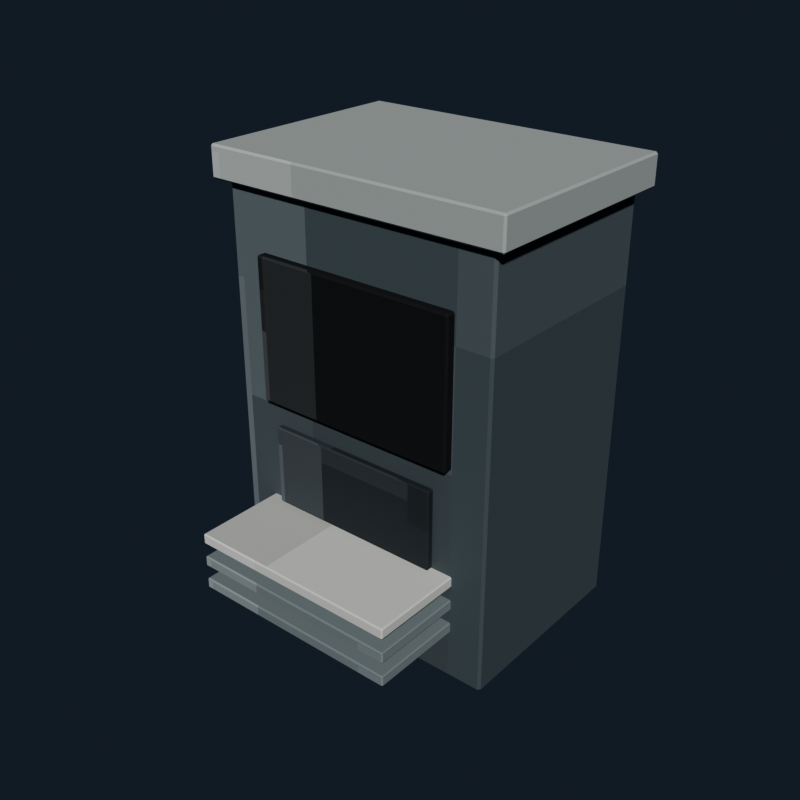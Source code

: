 # Source: prison_tray_return.blend  (saved by Blender 5.2.44; exported with 4.5.12 LTS)
import bpy
from mathutils import Matrix  # noqa: F401  (used for matrix-valued properties, if any)

bpy.ops.wm.read_factory_settings(use_empty=True)
scene = bpy.context.scene
scene.name = 'Scene'

# ---- collections
col_collection = bpy.data.collections.new('Collection'); scene.collection.children.link(col_collection)

# ---- images (referenced by path relative to the original .blend; pixels are not part of the script)
import os
ASSET_DIR = os.environ.get("B2B_ASSET_DIR", "")  # directory of the original .blend (textures are referenced by path, not embedded)
HERE = os.path.dirname(os.path.abspath(__file__))  # packed textures are extracted next to this script under _unpacked/

def load_image(name, relpath, width, height, colorspace="sRGB"):
    """Load a texture the original file referenced (path relative to the .blend, or extracted next to this script)."""
    p = next((c for c in (os.path.join(HERE, relpath), os.path.join(ASSET_DIR, relpath)) if relpath and os.path.exists(c)), "")
    if p:
        img = bpy.data.images.load(p, check_existing=True)
        img.name = name
    else:  # same state as the original file: an image datablock whose file is absent (Cycles renders it pink)
        img = bpy.data.images.new(name, width, height)
        img.source = "FILE"
        img.filepath = "//" + (relpath or name)
    img.colorspace_settings.name = colorspace
    return img
img_prison_tray_return_pixel_atlas = load_image('prison_tray_return_pixel_atlas', '_unpacked/prison_tray_return_pixel_atlas.be9d3282.png', 128, 16, 'sRGB')

# ---- materials (node trees are filled in below, after node groups)
mat_prison_tray_return_pixel_paint = bpy.data.materials.new('Prison Tray Return pixel paint')

# ---- material node trees
mat_prison_tray_return_pixel_paint.use_nodes = True; mat_prison_tray_return_pixel_paint.node_tree.nodes.clear()
_N = mat_prison_tray_return_pixel_paint.node_tree.nodes; _L = mat_prison_tray_return_pixel_paint.node_tree.links
n0 = _N.new('ShaderNodeBsdfPrincipled'); n0.name = 'Principled BSDF'; n0.location = (-200, 100)
n0.inputs[1].default_value = 0.18
n0.inputs[2].default_value = 0.84
n0.inputs[10].default_value = 0.005
n1 = _N.new('ShaderNodeOutputMaterial'); n1.name = 'Material Output'; n1.location = (200, 100)
n2 = _N.new('ShaderNodeTexImage'); n2.name = 'Image Texture'; n2.location = (0, 0)
n2.image = img_prison_tray_return_pixel_atlas
n2.interpolation = 'Closest'
_L.new(n0.outputs[0], n1.inputs[0])
_L.new(n2.outputs[0], n0.inputs[0])
n1.is_active_output = True

# ---- world
world_world = bpy.data.worlds.new('World'); scene.world = world_world
world_world.use_nodes = True; world_world.node_tree.nodes.clear()
_N = world_world.node_tree.nodes; _L = world_world.node_tree.links
n0 = _N.new('ShaderNodeOutputWorld'); n0.name = 'World Output'; n0.location = (200, 100)
n1 = _N.new('ShaderNodeBackground'); n1.name = 'Background'; n1.location = (-200, 100)
n1.inputs[0].default_value = (0.04314, 0.06275, 0.09412, 1.0)
n1.inputs[1].default_value = 0.36
_L.new(n1.outputs[0], n0.inputs[0])
n0.is_active_output = True
world_world.color = (0.05088, 0.05088, 0.05088)
world_world.sun_shadow_jitter_overblur = 0.0

# ---- meshes
me_cube = bpy.data.meshes.new('Cube')
me_cube.from_pydata([(-0.452, -0.322, -0.68), (-0.452, -0.33, -0.672), (-0.46, -0.322, -0.672), (-0.452, -0.33, 0.672), (-0.452, -0.322, 0.68), (-0.46, -0.322, 0.672), (-0.452, 0.322, -0.68), (-0.46, 0.322, -0.672), (-0.452, 0.33, -0.672), (-0.452, 0.322, 0.68), (-0.452, 0.33, 0.672), (-0.46, 0.322, 0.672), (0.452, -0.322, -0.68), (0.46, -0.322, -0.672), (0.452, -0.33, -0.672), (0.452, -0.322, 0.68), (0.452, -0.33, 0.672), (0.46, -0.322, 0.672), (0.452, 0.322, -0.68), (0.452, 0.33, -0.672), (0.46, 0.322, -0.672), (0.452, 0.322, 0.68), (0.46, 0.322, 0.672), (0.452, 0.33, 0.672)], [], [(0, 1, 2), (3, 4, 5), (6, 7, 8), (9, 10, 11), (12, 13, 14), (15, 16, 17), (18, 19, 20), (21, 22, 23), (6, 0, 2, 7), (1, 3, 5, 2), (4, 9, 11, 5), (10, 8, 7, 11), (18, 6, 8, 19), (9, 21, 23, 10), (22, 20, 19, 23), (12, 18, 20, 13), (21, 15, 17, 22), (16, 14, 13, 17), (0, 12, 14, 1), (15, 4, 3, 16), (6, 18, 12, 0), (2, 5, 11, 7), (14, 16, 3, 1), (21, 9, 4, 15), (8, 10, 23, 19), (20, 22, 17, 13)])
_uv = me_cube.uv_layers.new(name='UVMap')
_uv.uv.foreach_set('vector', [0.271, 0.7198, 0.271, 0.7225, 0.2708, 0.7198, 0.3262, 0.9431, 0.3264, 0.9431, 0.3262, 0.945, 0.271, 0.5027, 0.2708, 0.5027, 0.271, 0.5, 0.3264, 0.2779, 0.3262, 0.2794, 0.3262, 0.2755, 0.2984, 0.7198, 0.2987, 0.7198, 0.2986, 0.7235, 0.3265, 0.7221, 0.3262, 0.7244, 0.3262, 0.7205, 0.2984, 0.5027, 0.2986, 0.499, 0.2987, 0.5027, 0.3265, 0.5015, 0.3262, 0.5027, 0.3262, 0.4985, 0.271, 0.5027, 0.271, 0.7198, 0.2708, 0.7198, 0.2708, 0.5027, 0.2988, 0.055, 0.3262, 0.055, 0.3262, 0.0577, 0.2988, 0.0577, 0.3264, 0.0577, 0.3264, 0.2779, 0.3262, 0.2755, 0.3262, 0.0577, 0.3262, 0.2794, 0.2988, 0.2794, 0.2988, 0.2748, 0.3262, 0.2755, 0.2984, 0.5027, 0.271, 0.5027, 0.271, 0.5, 0.2986, 0.499, 0.3264, 0.2779, 0.3265, 0.5015, 0.3262, 0.4985, 0.3262, 0.2794, 0.3262, 0.5027, 0.2987, 0.5027, 0.2986, 0.499, 0.3262, 0.4985, 0.2984, 0.7198, 0.2984, 0.5027, 0.2987, 0.5027, 0.2987, 0.7198, 0.3265, 0.5015, 0.3265, 0.7221, 0.3262, 0.7205, 0.3262, 0.5027, 0.3262, 0.7244, 0.2986, 0.7235, 0.2987, 0.7198, 0.3262, 0.7205, 0.271, 0.7198, 0.2984, 0.7198, 0.2986, 0.7235, 0.271, 0.7225, 0.3265, 0.7221, 0.3264, 0.9431, 0.3262, 0.9431, 0.3262, 0.7244, 0.271, 0.5027, 0.2984, 0.5027, 0.2984, 0.7198, 0.271, 0.7198, 0.2988, 0.0577, 0.3262, 0.0577, 0.3262, 0.2755, 0.2988, 0.2748, 0.2986, 0.7235, 0.3262, 0.7244, 0.3262, 0.9431, 0.2988, 0.9431, 0.3265, 0.5015, 0.354, 0.5027, 0.354, 0.7198, 0.3265, 0.7221, 0.2988, 0.2794, 0.3262, 0.2794, 0.3262, 0.4985, 0.2986, 0.499, 0.2987, 0.5027, 0.3262, 0.5027, 0.3262, 0.7205, 0.2987, 0.7198])
me_cube.materials.append(mat_prison_tray_return_pixel_paint)
me_cube.update()
me_cube_001 = bpy.data.meshes.new('Cube.001')
me_cube_001.from_pydata([(-0.334, -0.0115, -0.23), (-0.334, -0.0175, -0.224), (-0.34, -0.0115, -0.224), (-0.334, -0.0175, 0.224), (-0.334, -0.0115, 0.23), (-0.34, -0.0115, 0.224), (-0.334, 0.0115, -0.23), (-0.34, 0.0115, -0.224), (-0.334, 0.0175, -0.224), (-0.334, 0.0115, 0.23), (-0.334, 0.0175, 0.224), (-0.34, 0.0115, 0.224), (0.334, -0.0115, -0.23), (0.34, -0.0115, -0.224), (0.334, -0.0175, -0.224), (0.334, -0.0115, 0.23), (0.334, -0.0175, 0.224), (0.34, -0.0115, 0.224), (0.334, 0.0115, -0.23), (0.334, 0.0175, -0.224), (0.34, 0.0115, -0.224), (0.334, 0.0115, 0.23), (0.34, 0.0115, 0.224), (0.334, 0.0175, 0.224)], [], [(0, 1, 2), (3, 4, 5), (6, 7, 8), (9, 10, 11), (12, 13, 14), (15, 16, 17), (18, 19, 20), (21, 22, 23), (6, 0, 2, 7), (1, 3, 5, 2), (4, 9, 11, 5), (10, 8, 7, 11), (18, 6, 8, 19), (9, 21, 23, 10), (22, 20, 19, 23), (12, 18, 20, 13), (21, 15, 17, 22), (16, 14, 13, 17), (0, 12, 14, 1), (15, 4, 3, 16), (6, 18, 12, 0), (2, 5, 11, 7), (14, 16, 3, 1), (21, 9, 4, 15), (8, 10, 23, 19), (20, 22, 17, 13)])
_uv = me_cube_001.uv_layers.new(name='UVMap')
_uv.uv.foreach_set('vector', [0.02103, 0.6844, 0.02103, 0.7225, 0.02078, 0.6844, 0.07604, 0.943, 0.07641, 0.943, 0.07604, 0.945, 0.02103, 0.5381, 0.02078, 0.5381, 0.02103, 0.5, 0.07641, 0.2661, 0.07604, 0.2795, 0.07604, 0.2489, 0.04835, 0.6844, 0.04887, 0.6844, 0.04865, 0.7235, 0.07653, 0.7044, 0.07604, 0.7245, 0.07604, 0.6939, 0.04835, 0.5381, 0.04865, 0.499, 0.04887, 0.5381, 0.07653, 0.5281, 0.07604, 0.5381, 0.07604, 0.4985, 0.02103, 0.5381, 0.02103, 0.6844, 0.02078, 0.6844, 0.02078, 0.5381, 0.04896, 0.055, 0.07604, 0.055, 0.07604, 0.09314, 0.04896, 0.09314, 0.07641, 0.09314, 0.07641, 0.2661, 0.07604, 0.2489, 0.07604, 0.09314, 0.07604, 0.2795, 0.04896, 0.2795, 0.04896, 0.2394, 0.07604, 0.2489, 0.04835, 0.5381, 0.02103, 0.5381, 0.02103, 0.5, 0.04865, 0.499, 0.07641, 0.2661, 0.07653, 0.5281, 0.07604, 0.4985, 0.07604, 0.2795, 0.07604, 0.5381, 0.04887, 0.5381, 0.04865, 0.499, 0.07604, 0.4985, 0.04835, 0.6844, 0.04835, 0.5381, 0.04887, 0.5381, 0.04887, 0.6844, 0.07653, 0.5281, 0.07653, 0.7044, 0.07604, 0.6939, 0.07604, 0.5381, 0.07604, 0.7245, 0.04865, 0.7235, 0.04887, 0.6844, 0.07604, 0.6939, 0.02103, 0.6844, 0.04835, 0.6844, 0.04865, 0.7235, 0.02103, 0.7225, 0.07653, 0.7044, 0.07641, 0.943, 0.07604, 0.943, 0.07604, 0.7245, 0.02103, 0.5381, 0.04835, 0.5381, 0.04835, 0.6844, 0.02103, 0.6844, 0.04896, 0.09314, 0.07604, 0.09314, 0.07604, 0.2489, 0.04896, 0.2394, 0.04865, 0.7235, 0.07604, 0.7245, 0.07604, 0.943, 0.04896, 0.943, 0.07653, 0.5281, 0.104, 0.5381, 0.104, 0.6844, 0.07653, 0.7044, 0.04896, 0.2795, 0.07604, 0.2795, 0.07604, 0.4985, 0.04865, 0.499, 0.04887, 0.5381, 0.07604, 0.5381, 0.07604, 0.6939, 0.04887, 0.6844])
me_cube_001.materials.append(mat_prison_tray_return_pixel_paint)
me_cube_001.update()
me_cube_002 = bpy.data.meshes.new('Cube.002')
me_cube_002.from_pydata([(-0.494, -0.354, -0.05), (-0.494, -0.36, -0.044), (-0.5, -0.354, -0.044), (-0.494, -0.36, 0.044), (-0.494, -0.354, 0.05), (-0.5, -0.354, 0.044), (-0.494, 0.354, -0.05), (-0.5, 0.354, -0.044), (-0.494, 0.36, -0.044), (-0.494, 0.354, 0.05), (-0.494, 0.36, 0.044), (-0.5, 0.354, 0.044), (0.494, -0.354, -0.05), (0.5, -0.354, -0.044), (0.494, -0.36, -0.044), (0.494, -0.354, 0.05), (0.494, -0.36, 0.044), (0.5, -0.354, 0.044), (0.494, 0.354, -0.05), (0.494, 0.36, -0.044), (0.5, 0.354, -0.044), (0.494, 0.354, 0.05), (0.5, 0.354, 0.044), (0.494, 0.36, 0.044)], [], [(0, 1, 2), (3, 4, 5), (6, 7, 8), (9, 10, 11), (12, 13, 14), (15, 16, 17), (18, 19, 20), (21, 22, 23), (6, 0, 2, 7), (1, 3, 5, 2), (4, 9, 11, 5), (10, 8, 7, 11), (18, 6, 8, 19), (9, 21, 23, 10), (22, 20, 19, 23), (12, 18, 20, 13), (21, 15, 17, 22), (16, 14, 13, 17), (0, 12, 14, 1), (15, 4, 3, 16), (6, 18, 12, 0), (2, 5, 11, 7), (14, 16, 3, 1), (21, 9, 4, 15), (8, 10, 23, 19), (20, 22, 17, 13)])
_uv = me_cube_002.uv_layers.new(name='UVMap')
_uv.uv.foreach_set('vector', [0.5209, 0.7206, 0.5209, 0.7225, 0.5208, 0.7206, 0.5747, 0.9437, 0.5764, 0.9437, 0.5747, 0.945, 0.5209, 0.5019, 0.5208, 0.5019, 0.5209, 0.5, 0.5764, 0.2778, 0.5747, 0.2788, 0.5747, 0.2761, 0.5484, 0.7206, 0.5498, 0.7206, 0.5493, 0.7232, 0.5765, 0.7222, 0.5747, 0.7238, 0.5747, 0.7211, 0.5484, 0.5019, 0.5493, 0.4993, 0.5498, 0.5019, 0.5765, 0.5011, 0.5747, 0.5019, 0.5747, 0.499, 0.5209, 0.5019, 0.5209, 0.7206, 0.5208, 0.7206, 0.5208, 0.5019, 0.5503, 0.055, 0.5747, 0.055, 0.5747, 0.05685, 0.5503, 0.05685, 0.5764, 0.05685, 0.5764, 0.2778, 0.5747, 0.2761, 0.5747, 0.05685, 0.5747, 0.2788, 0.5503, 0.2788, 0.5503, 0.2756, 0.5747, 0.2761, 0.5484, 0.5019, 0.5209, 0.5019, 0.5209, 0.5, 0.5493, 0.4993, 0.5764, 0.2778, 0.5765, 0.5011, 0.5747, 0.499, 0.5747, 0.2788, 0.5747, 0.5019, 0.5498, 0.5019, 0.5493, 0.4993, 0.5747, 0.499, 0.5484, 0.7206, 0.5484, 0.5019, 0.5498, 0.5019, 0.5498, 0.7206, 0.5765, 0.5011, 0.5765, 0.7222, 0.5747, 0.7211, 0.5747, 0.5019, 0.5747, 0.7238, 0.5493, 0.7232, 0.5498, 0.7206, 0.5747, 0.7211, 0.5209, 0.7206, 0.5484, 0.7206, 0.5493, 0.7232, 0.5209, 0.7225, 0.5765, 0.7222, 0.5764, 0.9437, 0.5747, 0.9437, 0.5747, 0.7238, 0.5209, 0.5019, 0.5484, 0.5019, 0.5484, 0.7206, 0.5209, 0.7206, 0.5503, 0.05685, 0.5747, 0.05685, 0.5747, 0.2761, 0.5503, 0.2756, 0.5493, 0.7232, 0.5747, 0.7238, 0.5747, 0.9437, 0.5503, 0.9437, 0.5765, 0.5011, 0.6041, 0.5019, 0.6041, 0.7206, 0.5765, 0.7222, 0.5503, 0.2788, 0.5747, 0.2788, 0.5747, 0.499, 0.5493, 0.4993, 0.5498, 0.5019, 0.5747, 0.5019, 0.5747, 0.7211, 0.5498, 0.7206])
me_cube_002.materials.append(mat_prison_tray_return_pixel_paint)
me_cube_002.update()
me_cube_003 = bpy.data.meshes.new('Cube.003')
me_cube_003.from_pydata([(-0.346, -0.226, -0.0175), (-0.346, -0.23, -0.0135), (-0.35, -0.226, -0.0135), (-0.346, -0.23, 0.0135), (-0.346, -0.226, 0.0175), (-0.35, -0.226, 0.0135), (-0.346, 0.226, -0.0175), (-0.35, 0.226, -0.0135), (-0.346, 0.23, -0.0135), (-0.346, 0.226, 0.0175), (-0.346, 0.23, 0.0135), (-0.35, 0.226, 0.0135), (0.346, -0.226, -0.0175), (0.35, -0.226, -0.0135), (0.346, -0.23, -0.0135), (0.346, -0.226, 0.0175), (0.346, -0.23, 0.0135), (0.35, -0.226, 0.0135), (0.346, 0.226, -0.0175), (0.346, 0.23, -0.0135), (0.35, 0.226, -0.0135), (0.346, 0.226, 0.0175), (0.35, 0.226, 0.0135), (0.346, 0.23, 0.0135)], [], [(0, 1, 2), (3, 4, 5), (6, 7, 8), (9, 10, 11), (12, 13, 14), (15, 16, 17), (18, 19, 20), (21, 22, 23), (6, 0, 2, 7), (1, 3, 5, 2), (4, 9, 11, 5), (10, 8, 7, 11), (18, 6, 8, 19), (9, 21, 23, 10), (22, 20, 19, 23), (12, 18, 20, 13), (21, 15, 17, 22), (16, 14, 13, 17), (0, 12, 14, 1), (15, 4, 3, 16), (6, 18, 12, 0), (2, 5, 11, 7), (14, 16, 3, 1), (21, 9, 4, 15), (8, 10, 23, 19), (20, 22, 17, 13)])
_uv = me_cube_003.uv_layers.new(name='UVMap')
_uv.uv.foreach_set('vector', [0.3959, 0.7206, 0.3959, 0.7225, 0.3958, 0.7206, 0.4482, 0.9437, 0.4514, 0.9437, 0.4482, 0.945, 0.3959, 0.5019, 0.3958, 0.5019, 0.3959, 0.5, 0.4514, 0.2777, 0.4482, 0.2788, 0.4482, 0.276, 0.4234, 0.7206, 0.426, 0.7206, 0.4251, 0.7231, 0.4515, 0.7222, 0.4482, 0.7238, 0.4482, 0.721, 0.4234, 0.5019, 0.4251, 0.4994, 0.426, 0.5019, 0.4515, 0.5011, 0.4482, 0.5019, 0.4482, 0.499, 0.3959, 0.5019, 0.3959, 0.7206, 0.3958, 0.7206, 0.3958, 0.5019, 0.4268, 0.055, 0.4482, 0.055, 0.4482, 0.05693, 0.4268, 0.05693, 0.4514, 0.05693, 0.4514, 0.2777, 0.4482, 0.276, 0.4482, 0.05693, 0.4482, 0.2788, 0.4268, 0.2788, 0.4268, 0.2756, 0.4482, 0.276, 0.4234, 0.5019, 0.3959, 0.5019, 0.3959, 0.5, 0.4251, 0.4994, 0.4514, 0.2777, 0.4515, 0.5011, 0.4482, 0.499, 0.4482, 0.2788, 0.4482, 0.5019, 0.426, 0.5019, 0.4251, 0.4994, 0.4482, 0.499, 0.4234, 0.7206, 0.4234, 0.5019, 0.426, 0.5019, 0.426, 0.7206, 0.4515, 0.5011, 0.4515, 0.7222, 0.4482, 0.721, 0.4482, 0.5019, 0.4482, 0.7238, 0.4251, 0.7231, 0.426, 0.7206, 0.4482, 0.721, 0.3959, 0.7206, 0.4234, 0.7206, 0.4251, 0.7231, 0.3959, 0.7225, 0.4515, 0.7222, 0.4514, 0.9437, 0.4482, 0.9437, 0.4482, 0.7238, 0.3959, 0.5019, 0.4234, 0.5019, 0.4234, 0.7206, 0.3959, 0.7206, 0.4268, 0.05693, 0.4482, 0.05693, 0.4482, 0.276, 0.4268, 0.2756, 0.4251, 0.7231, 0.4482, 0.7238, 0.4482, 0.9437, 0.4268, 0.9437, 0.4515, 0.5011, 0.4791, 0.5019, 0.4791, 0.7206, 0.4515, 0.7222, 0.4268, 0.2788, 0.4482, 0.2788, 0.4482, 0.499, 0.4251, 0.4994, 0.426, 0.5019, 0.4482, 0.5019, 0.4482, 0.721, 0.426, 0.7206])
me_cube_003.materials.append(mat_prison_tray_return_pixel_paint)
me_cube_003.update()
me_cube_004 = bpy.data.meshes.new('Cube.004')
me_cube_004.from_pydata([(-0.346, -0.226, -0.0175), (-0.346, -0.23, -0.0135), (-0.35, -0.226, -0.0135), (-0.346, -0.23, 0.0135), (-0.346, -0.226, 0.0175), (-0.35, -0.226, 0.0135), (-0.346, 0.226, -0.0175), (-0.35, 0.226, -0.0135), (-0.346, 0.23, -0.0135), (-0.346, 0.226, 0.0175), (-0.346, 0.23, 0.0135), (-0.35, 0.226, 0.0135), (0.346, -0.226, -0.0175), (0.35, -0.226, -0.0135), (0.346, -0.23, -0.0135), (0.346, -0.226, 0.0175), (0.346, -0.23, 0.0135), (0.35, -0.226, 0.0135), (0.346, 0.226, -0.0175), (0.346, 0.23, -0.0135), (0.35, 0.226, -0.0135), (0.346, 0.226, 0.0175), (0.35, 0.226, 0.0135), (0.346, 0.23, 0.0135)], [], [(0, 1, 2), (3, 4, 5), (6, 7, 8), (9, 10, 11), (12, 13, 14), (15, 16, 17), (18, 19, 20), (21, 22, 23), (6, 0, 2, 7), (1, 3, 5, 2), (4, 9, 11, 5), (10, 8, 7, 11), (18, 6, 8, 19), (9, 21, 23, 10), (22, 20, 19, 23), (12, 18, 20, 13), (21, 15, 17, 22), (16, 14, 13, 17), (0, 12, 14, 1), (15, 4, 3, 16), (6, 18, 12, 0), (2, 5, 11, 7), (14, 16, 3, 1), (21, 9, 4, 15), (8, 10, 23, 19), (20, 22, 17, 13)])
_uv = me_cube_004.uv_layers.new(name='UVMap')
_uv.uv.foreach_set('vector', [0.3959, 0.7206, 0.3959, 0.7225, 0.3958, 0.7206, 0.4482, 0.9437, 0.4514, 0.9437, 0.4482, 0.945, 0.3959, 0.5019, 0.3958, 0.5019, 0.3959, 0.5, 0.4514, 0.2777, 0.4482, 0.2788, 0.4482, 0.276, 0.4234, 0.7206, 0.426, 0.7206, 0.4251, 0.7231, 0.4515, 0.7222, 0.4482, 0.7238, 0.4482, 0.721, 0.4234, 0.5019, 0.4251, 0.4994, 0.426, 0.5019, 0.4515, 0.5011, 0.4482, 0.5019, 0.4482, 0.499, 0.3959, 0.5019, 0.3959, 0.7206, 0.3958, 0.7206, 0.3958, 0.5019, 0.4268, 0.055, 0.4482, 0.055, 0.4482, 0.05693, 0.4268, 0.05693, 0.4514, 0.05693, 0.4514, 0.2777, 0.4482, 0.276, 0.4482, 0.05693, 0.4482, 0.2788, 0.4268, 0.2788, 0.4268, 0.2756, 0.4482, 0.276, 0.4234, 0.5019, 0.3959, 0.5019, 0.3959, 0.5, 0.4251, 0.4994, 0.4514, 0.2777, 0.4515, 0.5011, 0.4482, 0.499, 0.4482, 0.2788, 0.4482, 0.5019, 0.426, 0.5019, 0.4251, 0.4994, 0.4482, 0.499, 0.4234, 0.7206, 0.4234, 0.5019, 0.426, 0.5019, 0.426, 0.7206, 0.4515, 0.5011, 0.4515, 0.7222, 0.4482, 0.721, 0.4482, 0.5019, 0.4482, 0.7238, 0.4251, 0.7231, 0.426, 0.7206, 0.4482, 0.721, 0.3959, 0.7206, 0.4234, 0.7206, 0.4251, 0.7231, 0.3959, 0.7225, 0.4515, 0.7222, 0.4514, 0.9437, 0.4482, 0.9437, 0.4482, 0.7238, 0.3959, 0.5019, 0.4234, 0.5019, 0.4234, 0.7206, 0.3959, 0.7206, 0.4268, 0.05693, 0.4482, 0.05693, 0.4482, 0.276, 0.4268, 0.2756, 0.4251, 0.7231, 0.4482, 0.7238, 0.4482, 0.9437, 0.4268, 0.9437, 0.4515, 0.5011, 0.4791, 0.5019, 0.4791, 0.7206, 0.4515, 0.7222, 0.4268, 0.2788, 0.4482, 0.2788, 0.4482, 0.499, 0.4251, 0.4994, 0.426, 0.5019, 0.4482, 0.5019, 0.4482, 0.721, 0.426, 0.7206])
me_cube_004.materials.append(mat_prison_tray_return_pixel_paint)
me_cube_004.update()
me_cube_005 = bpy.data.meshes.new('Cube.005')
me_cube_005.from_pydata([(-0.346, -0.226, -0.0175), (-0.346, -0.23, -0.0135), (-0.35, -0.226, -0.0135), (-0.346, -0.23, 0.0135), (-0.346, -0.226, 0.0175), (-0.35, -0.226, 0.0135), (-0.346, 0.226, -0.0175), (-0.35, 0.226, -0.0135), (-0.346, 0.23, -0.0135), (-0.346, 0.226, 0.0175), (-0.346, 0.23, 0.0135), (-0.35, 0.226, 0.0135), (0.346, -0.226, -0.0175), (0.35, -0.226, -0.0135), (0.346, -0.23, -0.0135), (0.346, -0.226, 0.0175), (0.346, -0.23, 0.0135), (0.35, -0.226, 0.0135), (0.346, 0.226, -0.0175), (0.346, 0.23, -0.0135), (0.35, 0.226, -0.0135), (0.346, 0.226, 0.0175), (0.35, 0.226, 0.0135), (0.346, 0.23, 0.0135)], [], [(0, 1, 2), (3, 4, 5), (6, 7, 8), (9, 10, 11), (12, 13, 14), (15, 16, 17), (18, 19, 20), (21, 22, 23), (6, 0, 2, 7), (1, 3, 5, 2), (4, 9, 11, 5), (10, 8, 7, 11), (18, 6, 8, 19), (9, 21, 23, 10), (22, 20, 19, 23), (12, 18, 20, 13), (21, 15, 17, 22), (16, 14, 13, 17), (0, 12, 14, 1), (15, 4, 3, 16), (6, 18, 12, 0), (2, 5, 11, 7), (14, 16, 3, 1), (21, 9, 4, 15), (8, 10, 23, 19), (20, 22, 17, 13)])
_uv = me_cube_005.uv_layers.new(name='UVMap')
_uv.uv.foreach_set('vector', [0.6459, 0.7206, 0.6459, 0.7225, 0.6458, 0.7206, 0.6982, 0.9437, 0.7014, 0.9437, 0.6982, 0.945, 0.6459, 0.5019, 0.6458, 0.5019, 0.6459, 0.5, 0.7014, 0.2777, 0.6982, 0.2788, 0.6982, 0.276, 0.6734, 0.7206, 0.676, 0.7206, 0.6751, 0.7231, 0.7015, 0.7222, 0.6982, 0.7238, 0.6982, 0.721, 0.6734, 0.5019, 0.6751, 0.4994, 0.676, 0.5019, 0.7015, 0.5011, 0.6982, 0.5019, 0.6982, 0.499, 0.6459, 0.5019, 0.6459, 0.7206, 0.6458, 0.7206, 0.6458, 0.5019, 0.6768, 0.055, 0.6982, 0.055, 0.6982, 0.05693, 0.6768, 0.05693, 0.7014, 0.05693, 0.7014, 0.2777, 0.6982, 0.276, 0.6982, 0.05693, 0.6982, 0.2788, 0.6768, 0.2788, 0.6768, 0.2756, 0.6982, 0.276, 0.6734, 0.5019, 0.6459, 0.5019, 0.6459, 0.5, 0.6751, 0.4994, 0.7014, 0.2777, 0.7015, 0.5011, 0.6982, 0.499, 0.6982, 0.2788, 0.6982, 0.5019, 0.676, 0.5019, 0.6751, 0.4994, 0.6982, 0.499, 0.6734, 0.7206, 0.6734, 0.5019, 0.676, 0.5019, 0.676, 0.7206, 0.7015, 0.5011, 0.7015, 0.7222, 0.6982, 0.721, 0.6982, 0.5019, 0.6982, 0.7238, 0.6751, 0.7231, 0.676, 0.7206, 0.6982, 0.721, 0.6459, 0.7206, 0.6734, 0.7206, 0.6751, 0.7231, 0.6459, 0.7225, 0.7015, 0.7222, 0.7014, 0.9437, 0.6982, 0.9437, 0.6982, 0.7238, 0.6459, 0.5019, 0.6734, 0.5019, 0.6734, 0.7206, 0.6459, 0.7206, 0.6768, 0.05693, 0.6982, 0.05693, 0.6982, 0.276, 0.6768, 0.2756, 0.6751, 0.7231, 0.6982, 0.7238, 0.6982, 0.9437, 0.6768, 0.9437, 0.7015, 0.5011, 0.7291, 0.5019, 0.7291, 0.7206, 0.7015, 0.7222, 0.6768, 0.2788, 0.6982, 0.2788, 0.6982, 0.499, 0.6751, 0.4994, 0.676, 0.5019, 0.6982, 0.5019, 0.6982, 0.721, 0.676, 0.7206])
me_cube_005.materials.append(mat_prison_tray_return_pixel_paint)
me_cube_005.update()
me_cube_006 = bpy.data.meshes.new('Cube.006')
me_cube_006.from_pydata([(-0.286, -0.0085, -0.13), (-0.286, -0.0125, -0.126), (-0.29, -0.0085, -0.126), (-0.286, -0.0125, 0.126), (-0.286, -0.0085, 0.13), (-0.29, -0.0085, 0.126), (-0.286, 0.0085, -0.13), (-0.29, 0.0085, -0.126), (-0.286, 0.0125, -0.126), (-0.286, 0.0085, 0.13), (-0.286, 0.0125, 0.126), (-0.29, 0.0085, 0.126), (0.286, -0.0085, -0.13), (0.29, -0.0085, -0.126), (0.286, -0.0125, -0.126), (0.286, -0.0085, 0.13), (0.286, -0.0125, 0.126), (0.29, -0.0085, 0.126), (0.286, 0.0085, -0.13), (0.286, 0.0125, -0.126), (0.29, 0.0085, -0.126), (0.286, 0.0085, 0.13), (0.29, 0.0085, 0.126), (0.286, 0.0125, 0.126)], [], [(0, 1, 2), (3, 4, 5), (6, 7, 8), (9, 10, 11), (12, 13, 14), (15, 16, 17), (18, 19, 20), (21, 22, 23), (6, 0, 2, 7), (1, 3, 5, 2), (4, 9, 11, 5), (10, 8, 7, 11), (18, 6, 8, 19), (9, 21, 23, 10), (22, 20, 19, 23), (12, 18, 20, 13), (21, 15, 17, 22), (16, 14, 13, 17), (0, 12, 14, 1), (15, 4, 3, 16), (6, 18, 12, 0), (2, 5, 11, 7), (14, 16, 3, 1), (21, 9, 4, 15), (8, 10, 23, 19), (20, 22, 17, 13)])
_uv = me_cube_006.uv_layers.new(name='UVMap')
_uv.uv.foreach_set('vector', [0.146, 0.6869, 0.146, 0.7225, 0.1458, 0.6869, 0.201, 0.9435, 0.2014, 0.9435, 0.201, 0.945, 0.146, 0.5356, 0.1458, 0.5356, 0.146, 0.5, 0.2014, 0.2667, 0.201, 0.279, 0.201, 0.2508, 0.1734, 0.6869, 0.1739, 0.6869, 0.1737, 0.7233, 0.2015, 0.7055, 0.201, 0.724, 0.201, 0.6958, 0.1734, 0.5356, 0.1737, 0.4992, 0.1739, 0.5356, 0.2015, 0.5263, 0.201, 0.5356, 0.201, 0.4988, 0.146, 0.5356, 0.146, 0.6869, 0.1458, 0.6869, 0.1458, 0.5356, 0.174, 0.055, 0.201, 0.055, 0.201, 0.0906, 0.174, 0.0906, 0.2014, 0.0906, 0.2014, 0.2667, 0.201, 0.2508, 0.201, 0.0906, 0.201, 0.279, 0.174, 0.279, 0.174, 0.2419, 0.201, 0.2508, 0.1734, 0.5356, 0.146, 0.5356, 0.146, 0.5, 0.1737, 0.4992, 0.2014, 0.2667, 0.2015, 0.5263, 0.201, 0.4988, 0.201, 0.279, 0.201, 0.5356, 0.1739, 0.5356, 0.1737, 0.4992, 0.201, 0.4988, 0.1734, 0.6869, 0.1734, 0.5356, 0.1739, 0.5356, 0.1739, 0.6869, 0.2015, 0.5263, 0.2015, 0.7055, 0.201, 0.6958, 0.201, 0.5356, 0.201, 0.724, 0.1737, 0.7233, 0.1739, 0.6869, 0.201, 0.6958, 0.146, 0.6869, 0.1734, 0.6869, 0.1737, 0.7233, 0.146, 0.7225, 0.2015, 0.7055, 0.2014, 0.9435, 0.201, 0.9435, 0.201, 0.724, 0.146, 0.5356, 0.1734, 0.5356, 0.1734, 0.6869, 0.146, 0.6869, 0.174, 0.0906, 0.201, 0.0906, 0.201, 0.2508, 0.174, 0.2419, 0.1737, 0.7233, 0.201, 0.724, 0.201, 0.9435, 0.174, 0.9435, 0.2015, 0.5263, 0.229, 0.5356, 0.229, 0.6869, 0.2015, 0.7055, 0.174, 0.279, 0.201, 0.279, 0.201, 0.4988, 0.1737, 0.4992, 0.1739, 0.5356, 0.201, 0.5356, 0.201, 0.6958, 0.1739, 0.6869])
me_cube_006.materials.append(mat_prison_tray_return_pixel_paint)
me_cube_006.update()

# ---- objects
ob_returnbody = bpy.data.objects.new('ReturnBody', me_cube)
ob_returnopening = bpy.data.objects.new('ReturnOpening', me_cube_001)
ob_top = bpy.data.objects.new('Top', me_cube_002)
ob_tray_0 = bpy.data.objects.new('Tray_0', me_cube_003)
ob_tray_1 = bpy.data.objects.new('Tray_1', me_cube_004)
ob_tray_2 = bpy.data.objects.new('Tray_2', me_cube_005)
ob_wastedoor = bpy.data.objects.new('WasteDoor', me_cube_006)

# ---- transforms, parenting, visibility, modifiers, constraints
ob_returnbody.location = (0.0, 0.0, 0.68)
ob_returnopening.location = (0.0, -0.342, 0.93)
ob_top.location = (0.0, 0.0, 1.4)
ob_tray_0.location = (0.0, -0.4, 0.18)
ob_tray_1.location = (0.0, -0.4, 0.26)
ob_tray_2.location = (0.0, -0.4, 0.34)
ob_wastedoor.location = (0.0, -0.352, 0.5)

# ---- collection membership
col_collection.objects.link(ob_returnbody)
col_collection.objects.link(ob_returnopening)
col_collection.objects.link(ob_top)
col_collection.objects.link(ob_tray_0)
col_collection.objects.link(ob_tray_1)
col_collection.objects.link(ob_tray_2)
col_collection.objects.link(ob_wastedoor)

# ---- scene / render settings (as saved in the file)
scene.frame_start = 1; scene.frame_end = 250; scene.frame_set(1)
scene.render.engine = 'BLENDER_EEVEE_NEXT'
scene.render.resolution_x = 640
scene.render.resolution_y = 640
scene.render.bake_bias = 0.0
scene.render.bake_samples = 0
scene.render.compositor_device = 'GPU'
scene.eevee.use_volume_custom_range = False
scene.eevee.fast_gi_thickness_near = 0.1
scene.eevee.fast_gi_thickness_far = 0.0
scene.eevee.ray_tracing_options.screen_trace_thickness = 0.1
scene.view_settings.look = 'AgX - Medium High Contrast'
bpy.context.view_layer.update()

# ---- added for rendering (the .blend has no active camera and no usable light): camera, sun
cam_auto = bpy.data.cameras.new('AutoCamera')
cam_auto.lens = 50.0
cam_auto.sensor_width = 36.0
cam_auto.clip_end = 1000.0
ob_auto_camera = bpy.data.objects.new('AutoCamera', cam_auto)
scene.collection.objects.link(ob_auto_camera)
ob_auto_camera.location = (1.86946, -2.37835, 2.22057)
ob_auto_camera.rotation_euler = (1.09748, -7.21219e-08, 0.694738)
scene.camera = ob_auto_camera
light_auto_sun = bpy.data.lights.new('AutoSun', 'SUN')
light_auto_sun.energy = 3.0
light_auto_sun.angle = 0.0523599
ob_auto_sun = bpy.data.objects.new('AutoSun', light_auto_sun)
scene.collection.objects.link(ob_auto_sun)
ob_auto_sun.rotation_euler = (0.872665, 0.174533, 0.523599)
bpy.context.view_layer.update()
